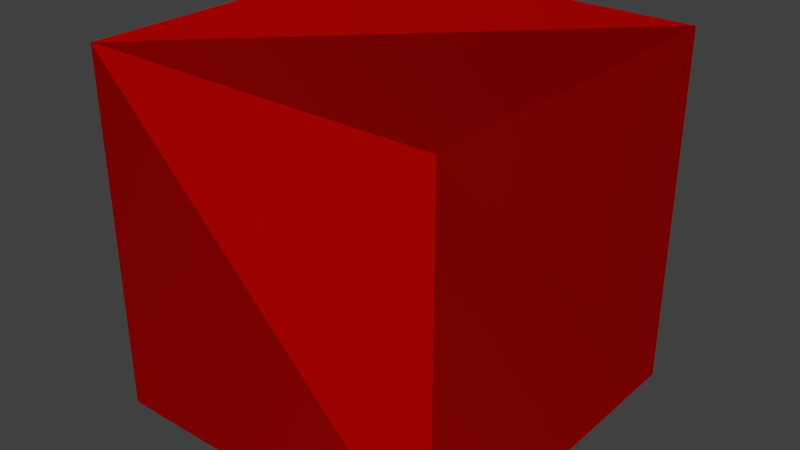 # Source: fs-geschenk-rot.blend  (saved by Blender 2.72.0; exported with 4.5.12 LTS)
import bpy
from mathutils import Matrix  # noqa: F401  (used for matrix-valued properties, if any)

bpy.ops.wm.read_factory_settings(use_empty=True)
scene = bpy.context.scene
scene.name = 'Scene'

# ---- collections
col_collection_1 = bpy.data.collections.new('Collection 1'); scene.collection.children.link(col_collection_1)
col_schleife_gr_n2 = bpy.data.collections.new('schleife-grün2')  # instanced only; not linked into the scene

# ---- materials (node trees are filled in below, after node groups)
mat_material_001 = bpy.data.materials.new('Material.001')
mat_material_001.alpha_threshold = 0.0
mat_material_001.roughness = 0.5

# ---- material node trees
mat_material_001.use_nodes = True; mat_material_001.node_tree.nodes.clear()
_N = mat_material_001.node_tree.nodes; _L = mat_material_001.node_tree.links
n0 = _N.new('ShaderNodeOutputMaterial'); n0.name = 'Material Output'; n0.location = (300, 300)
n1 = _N.new('ShaderNodeBsdfHair'); n1.name = 'Hair BSDF'; n1.location = (100, 300)
n1.inputs[0].default_value = (0.8, 0.002363, 0.0, 1.0)
n1.inputs[1].default_value = 0.3491
n1.inputs[2].default_value = 0.5
_L.new(n1.outputs[0], n0.inputs[0])
n0.is_active_output = True

# ---- world
world_world = bpy.data.worlds.new('World'); scene.world = world_world
world_world.color = (0.05088, 0.05088, 0.05088)
world_world.use_sun_shadow = False
world_world.sun_shadow_jitter_overblur = 0.0
world_world.cycles.sampling_method = 'MANUAL'
world_world.cycles.sample_map_resolution = 256

# ---- meshes
me_cube = bpy.data.meshes.new('Cube')
me_cube.from_pydata([(1.0, 1.0, -1.0), (1.0, -1.0, -1.0), (-1.0, -1.0, -1.0), (-1.0, 1.0, -1.0), (1.0, 1.0, 1.0), (1.0, -1.0, 1.0), (-1.0, -1.0, 1.0), (-1.0, 1.0, 1.0)], [], [(0, 1, 2, 3), (4, 7, 6, 5), (0, 4, 5, 1), (1, 5, 6, 2), (2, 6, 7, 3), (4, 0, 3, 7)])
me_cube.materials.append(mat_material_001)
me_cube.use_remesh_preserve_volume = False
me_cube.use_remesh_preserve_attributes = False
me_cube.use_mirror_vertex_groups = False
me_cube.update()

# ---- objects
ob_schleife_gr_n2 = bpy.data.objects.new('schleife-grün2', None)
ob_cube = bpy.data.objects.new('Cube', me_cube)

# ---- transforms, parenting, visibility, modifiers, constraints
ob_schleife_gr_n2.location = (-0.02321, -0.08082, 1.902)
ob_schleife_gr_n2.scale = (0.3, 0.3, 0.3)
ob_schleife_gr_n2.empty_image_offset = (0.0, 0.0)
ob_schleife_gr_n2.show_instancer_for_render = False
ob_schleife_gr_n2.instance_type = 'COLLECTION'
ob_schleife_gr_n2.lineart.crease_threshold = 0.0
ob_cube.location = (-0.00719, -0.03486, 0.9529)
ob_cube.lock_rotations_4d = False
ob_cube.empty_display_type = 'ARROWS'
ob_cube.lineart.crease_threshold = 0.0
ob_schleife_gr_n2.instance_collection = col_schleife_gr_n2

# ---- collection membership
col_collection_1.objects.link(ob_schleife_gr_n2)
col_collection_1.objects.link(ob_cube)

# ---- scene / render settings (as saved in the file)
scene.frame_start = 1; scene.frame_end = 250; scene.frame_set(20)
scene.render.engine = 'CYCLES'
scene.render.resolution_percentage = 50
scene.render.dither_intensity = 0.0
scene.cycles.use_denoising = False
scene.cycles.samples = 10
scene.cycles.sampling_pattern = 'TABULATED_SOBOL'
scene.cycles.light_sampling_threshold = 0.0
scene.cycles.use_adaptive_sampling = False
scene.cycles.use_light_tree = False
scene.cycles.blur_glossy = 0.0
scene.cycles.pixel_filter_type = 'GAUSSIAN'
scene.cycles.sample_clamp_indirect = 0.0
scene.view_settings.view_transform = 'Standard'
bpy.context.view_layer.update()

# ---- added for rendering (the .blend has no active camera and no usable light): camera, sun
cam_auto = bpy.data.cameras.new('AutoCamera')
cam_auto.lens = 50.0
cam_auto.sensor_width = 36.0
cam_auto.clip_end = 1000.0
ob_auto_camera = bpy.data.objects.new('AutoCamera', cam_auto)
scene.collection.objects.link(ob_auto_camera)
ob_auto_camera.location = (3.19788, -3.88095, 3.51699)
ob_auto_camera.rotation_euler = (1.09748, -7.21219e-08, 0.694738)
scene.camera = ob_auto_camera
light_auto_sun = bpy.data.lights.new('AutoSun', 'SUN')
light_auto_sun.energy = 3.0
light_auto_sun.angle = 0.0523599
ob_auto_sun = bpy.data.objects.new('AutoSun', light_auto_sun)
scene.collection.objects.link(ob_auto_sun)
ob_auto_sun.rotation_euler = (0.872665, 0.174533, 0.523599)
bpy.context.view_layer.update()
